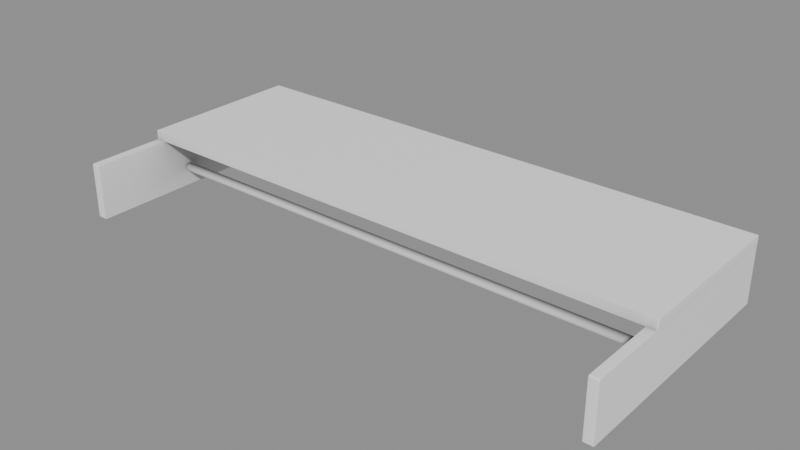 # Source: Closets_Repisas_repisa0.blend  (saved by Blender 5.2.45; exported with 4.5.12 LTS)
import bpy
from mathutils import Matrix  # noqa: F401  (used for matrix-valued properties, if any)

bpy.ops.wm.read_factory_settings(use_empty=True)
scene = bpy.context.scene
scene.name = 'Scene'

# ---- collections
col_closets_repisas_repisa0 = bpy.data.collections.new('Closets_Repisas_repisa0'); scene.collection.children.link(col_closets_repisas_repisa0)

# ---- materials (node trees are filled in below, after node groups)
mat_ao_bake = bpy.data.materials.new('AO-bake')
mat_ao_bake.use_backface_culling_lightprobe_volume = False

# ---- node groups
ng_gltf_settings_001 = bpy.data.node_groups.new('glTF Settings.001', 'ShaderNodeTree')
_s = ng_gltf_settings_001.interface.new_socket(name='Occlusion', in_out='INPUT', socket_type='NodeSocketFloat')
_s.subtype = 'FACTOR'
_s.default_value = 1.0
_s.min_value = 0.0
_s.max_value = 1.0
_N = ng_gltf_settings_001.nodes; _L = ng_gltf_settings_001.links
n0 = _N.new('NodeGroupInput'); n0.name = 'Group Input'; n0.location = (-200, 0)
n1 = _N.new('NodeGroupOutput'); n1.name = 'Group Output'; n1.location = (-2, -8)
n1.is_active_output = True
ng_smooth_by_angle_001 = bpy.data.node_groups.new('Smooth by Angle.001', 'GeometryNodeTree')
_s = ng_smooth_by_angle_001.interface.new_socket(name='Mesh', in_out='OUTPUT', socket_type='NodeSocketGeometry')
_s = ng_smooth_by_angle_001.interface.new_socket(name='Mesh', in_out='INPUT', socket_type='NodeSocketGeometry')
_s = ng_smooth_by_angle_001.interface.new_socket(name='Angle', in_out='INPUT', socket_type='NodeSocketFloat')
_s.subtype = 'ANGLE'
_s.default_value = 0.5236
_s.min_value = 0.0
_s.max_value = 3.142
_s.description = 'Maximum face angle for smooth edges'
_s = ng_smooth_by_angle_001.interface.new_socket(name='Ignore Sharpness', in_out='INPUT', socket_type='NodeSocketBool')
_s.force_non_field = True
ng_smooth_by_angle_001.description = 'Set the sharpness of mesh edges based on the angle between the neighboring faces'
ng_smooth_by_angle_001.is_modifier = True
_N = ng_smooth_by_angle_001.nodes; _L = ng_smooth_by_angle_001.links
n0 = _N.new('GeometryNodeSetShadeSmooth'); n0.name = 'Set Shade Smooth'; n0.location = (120, -80)
n0.domain = 'EDGE'
n1 = _N.new('GeometryNodeSetShadeSmooth'); n1.name = 'Set Shade Smooth.001'; n1.location = (300, -80)
n2 = _N.new('NodeGroupOutput'); n2.name = 'Group Output'; n2.location = (480, -80)
n3 = _N.new('GeometryNodeInputMeshEdgeAngle'); n3.name = 'Edge Angle'; n3.location = (-440, -240)
n4 = _N.new('NodeGroupInput'); n4.name = 'Group Input'; n4.location = (-80, -80)
n5 = _N.new('GeometryNodeInputEdgeSmooth'); n5.name = 'Is Edge Smooth'; n5.location = (-260, -120)
n6 = _N.new('GeometryNodeInputShadeSmooth'); n6.name = 'Is Shade Smooth'; n6.location = (-440, -397)
n7 = _N.new('FunctionNodeCompare'); n7.name = 'Compare'; n7.location = (-260, -260)
n7.operation = 'LESS_EQUAL'
n8 = _N.new('FunctionNodeBooleanMath'); n8.name = 'Boolean Math.001'; n8.location = (-80, -260)
n9 = _N.new('NodeGroupInput'); n9.name = 'Group Input.001'; n9.location = (-440, -329)
n10 = _N.new('NodeGroupInput'); n10.name = 'Group Input.002'; n10.location = (-259, -189)
n11 = _N.new('FunctionNodeBooleanMath'); n11.name = 'Boolean Math'; n11.location = (-80, -149)
n11.operation = 'OR'
n12 = _N.new('FunctionNodeBooleanMath'); n12.name = 'Boolean Math.002'; n12.location = (-260, -380)
n12.operation = 'OR'
n13 = _N.new('NodeGroupInput'); n13.name = 'Group Input.003'; n13.location = (-440, -460)
_L.new(n3.outputs[0], n7.inputs[0])
_L.new(n1.outputs[0], n2.inputs[0])
_L.new(n9.outputs[1], n7.inputs[1])
_L.new(n7.outputs[0], n8.inputs[0])
_L.new(n4.outputs[0], n0.inputs[0])
_L.new(n0.outputs[0], n1.inputs[0])
_L.new(n8.outputs[0], n0.inputs[2])
_L.new(n10.outputs[2], n11.inputs[1])
_L.new(n5.outputs[0], n11.inputs[0])
_L.new(n11.outputs[0], n0.inputs[1])
_L.new(n13.outputs[2], n12.inputs[1])
_L.new(n6.outputs[0], n12.inputs[0])
_L.new(n12.outputs[0], n8.inputs[1])
n2.is_active_output = True

# ---- material node trees
mat_ao_bake.use_nodes = True; mat_ao_bake.node_tree.nodes.clear()
_N = mat_ao_bake.node_tree.nodes; _L = mat_ao_bake.node_tree.links
n0 = _N.new('ShaderNodeOutputMaterial'); n0.name = 'Material Output'; n0.location = (340, 260)
n1 = _N.new('ShaderNodeAmbientOcclusion'); n1.name = 'Ambient Occlusion'; n1.location = (-220, 200)
n1.inputs[1].default_value = 2.0
n2 = _N.new('ShaderNodeBsdfPrincipled'); n2.name = 'Principled BSDF'; n2.location = (60, 260)
n2.distribution = 'GGX'
n2.subsurface_method = 'BURLEY'
n2.inputs[3].default_value = 1.45
n2.inputs[27].default_value = (0.0, 0.0, 0.0, 1.0)
n2.inputs[28].default_value = 1.0
n3 = _N.new('ShaderNodeGroup'); n3.name = 'Group'; n3.location = (800, 260)
n3.width = 208
n3.node_tree = ng_gltf_settings_001
n3.inputs[0].default_value = 1.0
_L.new(n2.outputs[0], n0.inputs[0])
_L.new(n1.outputs[0], n2.inputs[0])
n0.is_active_output = True

# ---- meshes
me_cube_001 = bpy.data.meshes.new('Cube.001')
me_cube_001.from_pydata([(0.7517, -0.4106, 0.05411), (-0.7517, -0.4106, 0.05411), (0.7517, -0.4089, 0.04776), (-0.7517, -0.4089, 0.04776), (0.7517, -0.4042, 0.04312), (-0.7517, -0.4042, 0.04312), (0.7517, -0.3979, 0.04141), (-0.7517, -0.3979, 0.04141), (0.7517, -0.3915, 0.04312), (-0.7517, -0.3915, 0.04312), (0.7517, -0.3869, 0.04776), (-0.7517, -0.3869, 0.04776), (0.7517, -0.3852, 0.05411), (-0.7517, -0.3852, 0.05411), (0.7517, -0.3869, 0.06046), (-0.7517, -0.3869, 0.06046), (0.7517, -0.3915, 0.06511), (-0.7517, -0.3915, 0.06511), (0.7517, -0.3979, 0.06681), (-0.7517, -0.3979, 0.06681), (0.7517, -0.4042, 0.06511), (-0.7517, -0.4042, 0.06511), (0.7517, -0.4089, 0.06046), (-0.7517, -0.4089, 0.06046)], [], [(0, 1, 3, 2), (2, 3, 5, 4), (4, 5, 7, 6), (6, 7, 9, 8), (8, 9, 11, 10), (10, 11, 13, 12), (12, 13, 15, 14), (14, 15, 17, 16), (16, 17, 19, 18), (18, 19, 21, 20), (20, 21, 23, 22), (22, 23, 1, 0)])
me_cube_001.polygons.foreach_set('use_smooth', [True] * 12)
_uv = me_cube_001.uv_layers.new(name='UVMap')
_uv.uv.foreach_set('vector', [0.4048, 0.5501, 0.4696, 0.5501, 0.4696, 0.5505, 0.4048, 0.5505, 0.01718, 0.5481, 0.08198, 0.5481, 0.08198, 0.5486, 0.01718, 0.5486, 0.01718, 0.5486, 0.08198, 0.5486, 0.08198, 0.549, 0.01718, 0.549, 0.01718, 0.549, 0.08198, 0.549, 0.08198, 0.5495, 0.01718, 0.5495, 0.01718, 0.5532, 0.08198, 0.5532, 0.08198, 0.5536, 0.01718, 0.5536, 0.01718, 0.5536, 0.08198, 0.5536, 0.08198, 0.5541, 0.01718, 0.5541, 0.01718, 0.5541, 0.08198, 0.5541, 0.08198, 0.5545, 0.01718, 0.5545, 0.01719, 0.5582, 0.08199, 0.5582, 0.08199, 0.5586, 0.01719, 0.5586, 0.01719, 0.5586, 0.08199, 0.5586, 0.08199, 0.5591, 0.01719, 0.5591, 0.01719, 0.5591, 0.08199, 0.5591, 0.08199, 0.5595, 0.01719, 0.5595, 0.4048, 0.5491, 0.4696, 0.5491, 0.4696, 0.5496, 0.4048, 0.5496, 0.4048, 0.5496, 0.4696, 0.5496, 0.4696, 0.5501, 0.4048, 0.5501])
me_cube_001.materials.append(mat_ao_bake)
me_cube_001.use_remesh_fix_poles = True
me_cube_001.use_remesh_preserve_attributes = False
me_cube_001.use_mirror_vertex_groups = False
me_cube_001.update()
me_cube_265 = bpy.data.meshes.new('Cube.265')
me_cube_265.from_pydata([(0.7787, -0.003688, 0.1598), (0.7787, -1.192e-07, 0.1599), (0.7835, -0.003688, 0.1599), (0.7787, -0.00108, 0.1598), (0.7815, -0.001559, 0.1598), (0.7821, -0.00108, 0.1599), (0.7821, -0.003688, 0.1598), (0.7787, -1.192e-07, 0.185), (0.7787, -0.003688, 0.1852), (0.7835, -0.003688, 0.185), (0.7787, -0.00108, 0.1851), (0.7815, -0.001559, 0.1851), (0.7821, -0.003688, 0.1851), (0.7821, -0.00108, 0.185), (0.7787, -0.4759, 0.1598), (0.7835, -0.4759, 0.1599), (0.7787, -0.4796, 0.1599), (0.7821, -0.4759, 0.1598), (0.7815, -0.4781, 0.1598), (0.7821, -0.4786, 0.1599), (0.7787, -0.4786, 0.1598), (0.7787, -0.4759, 0.1852), (0.7787, -0.4796, 0.185), (0.7835, -0.4759, 0.185), (0.7787, -0.4786, 0.1851), (0.7815, -0.4781, 0.1851), (0.7821, -0.4786, 0.185), (0.7821, -0.4759, 0.1851), (-0.7787, -0.003688, 0.1598), (-0.7835, -0.003688, 0.1599), (-0.7787, 0.0, 0.1599), (-0.7821, -0.003688, 0.1598), (-0.7815, -0.001559, 0.1598), (-0.7821, -0.00108, 0.1599), (-0.7787, -0.00108, 0.1598), (-0.7787, -0.003688, 0.1852), (-0.7787, 0.0, 0.185), (-0.7835, -0.003688, 0.185), (-0.7787, -0.00108, 0.1851), (-0.7815, -0.001559, 0.1851), (-0.7821, -0.00108, 0.185), (-0.7821, -0.003688, 0.1851), (-0.7787, -0.4759, 0.1598), (-0.7787, -0.4796, 0.1599), (-0.7835, -0.4759, 0.1599), (-0.7787, -0.4786, 0.1598), (-0.7815, -0.4781, 0.1598), (-0.7821, -0.4786, 0.1599), (-0.7821, -0.4759, 0.1598), (-0.7787, -0.4759, 0.1852), (-0.7835, -0.4759, 0.185), (-0.7787, -0.4796, 0.185), (-0.7821, -0.4759, 0.1851), (-0.7815, -0.4781, 0.1851), (-0.7821, -0.4786, 0.185), (-0.7787, -0.4786, 0.1851), (-0.7533, -0.698, 0.1561), (-0.7535, -0.698, 0.1598), (-0.7535, -0.7028, 0.1561), (-0.7534, -0.698, 0.1587), (-0.7534, -0.7008, 0.1582), (-0.7535, -0.7014, 0.1587), (-0.7534, -0.7014, 0.1561), (-0.7786, -0.698, 0.1598), (-0.7787, -0.698, 0.1561), (-0.7786, -0.7028, 0.1561), (-0.7787, -0.698, 0.1587), (-0.7787, -0.7008, 0.1582), (-0.7787, -0.7014, 0.1561), (-0.7786, -0.7014, 0.1587), (-0.7533, -0.698, 0.003688), (-0.7535, -0.7028, 0.003688), (-0.7535, -0.698, 0.0), (-0.7534, -0.7014, 0.003688), (-0.7534, -0.7008, 0.001559), (-0.7535, -0.7014, 0.00108), (-0.7534, -0.698, 0.00108), (-0.7787, -0.698, 0.003688), (-0.7786, -0.698, 0.0), (-0.7786, -0.7028, 0.003688), (-0.7787, -0.698, 0.00108), (-0.7787, -0.7008, 0.001559), (-0.7786, -0.7014, 0.00108), (-0.7787, -0.7014, 0.003688), (-0.7533, -0.004762, 0.1561), (-0.7535, 0.0, 0.1561), (-0.7535, -0.004762, 0.1598), (-0.7534, -0.001395, 0.1561), (-0.7534, -0.002013, 0.1582), (-0.7535, -0.001395, 0.1587), (-0.7534, -0.004762, 0.1587), (-0.7787, -0.004762, 0.1561), (-0.7786, -0.004762, 0.1598), (-0.7786, 0.0, 0.1561), (-0.7787, -0.004762, 0.1587), (-0.7787, -0.002013, 0.1582), (-0.7786, -0.001395, 0.1587), (-0.7787, -0.001395, 0.1561), (-0.7533, -0.004762, 0.003688), (-0.7535, -0.004762, 0.0), (-0.7535, 0.0, 0.003688), (-0.7534, -0.004762, 0.00108), (-0.7534, -0.002013, 0.001559), (-0.7535, -0.001395, 0.00108), (0.7821, -0.001395, 0.00108), (0.7821, -0.002013, 0.001559), (0.7822, -0.004763, 0.00108), (0.7821, -1.192e-07, 0.003688), (0.7821, -0.004763, 0.0), (0.7822, -0.004763, 0.003688), (0.7568, -0.001395, 0.1561), (0.7569, -0.001395, 0.1587), (0.7569, -0.002013, 0.1582), (0.7568, -0.004763, 0.1587), (0.7569, -1.192e-07, 0.1561), (0.7569, -0.004763, 0.1598), (0.7568, -0.004763, 0.1561), (0.7822, -0.004763, 0.1587), (0.7821, -0.001395, 0.1587), (0.7821, -0.002013, 0.1582), (0.7822, -0.001395, 0.1561), (0.7821, -0.004763, 0.1598), (0.7821, -1.192e-07, 0.1561), (0.7822, -0.004763, 0.1561), (0.7568, -0.7014, 0.003688), (0.7569, -0.7014, 0.00108), (0.7569, -0.7008, 0.001559), (0.7568, -0.698, 0.00108), (0.7569, -0.7028, 0.003688), (0.7569, -0.698, 0.0), (0.7568, -0.698, 0.003688), (0.7822, -0.698, 0.00108), (0.7821, -0.7014, 0.00108), (0.7821, -0.7008, 0.001559), (0.7822, -0.7014, 0.003688), (0.7821, -0.698, 0.0), (0.7821, -0.7028, 0.003688), (0.7822, -0.698, 0.003688), (0.7569, -0.7014, 0.1587), (0.7568, -0.7014, 0.1561), (0.7569, -0.7008, 0.1582), (0.7568, -0.698, 0.1587), (0.7569, -0.7028, 0.1561), (0.7568, -0.698, 0.1561), (0.7569, -0.698, 0.1598), (0.7822, -0.7014, 0.1561), (0.7821, -0.7014, 0.1587), (0.7821, -0.7008, 0.1582), (0.7822, -0.698, 0.1587), (0.7821, -0.7028, 0.1561), (0.7821, -0.698, 0.1598), (0.7822, -0.698, 0.1561), (0.7822, -0.001395, 0.003688), (0.7568, -0.004763, 0.003688), (0.7569, -1.192e-07, 0.003688), (0.7569, -0.004763, 0.0), (0.7568, -0.001395, 0.003688), (0.7569, -0.002013, 0.001559), (0.7569, -0.001395, 0.00108), (0.7568, -0.004763, 0.00108), (-0.7534, -0.001395, 0.003688), (-0.7787, -0.004762, 0.003688), (-0.7786, 0.0, 0.003688), (-0.7786, -0.004762, 0.0), (-0.7787, -0.001395, 0.003688), (-0.7787, -0.002013, 0.001559), (-0.7786, -0.001395, 0.00108), (-0.7787, -0.004762, 0.00108)], [], [(30, 36, 7, 1), (44, 50, 37, 29), (61, 69, 65, 58), (49, 21, 8, 35), (2, 9, 23, 15), (16, 22, 51, 43), (65, 69, 67, 68), (93, 97, 95, 96), (99, 103, 102, 101), (78, 82, 81, 80), (86, 92, 63, 57), (0, 3, 4, 6), (1, 5, 4, 3), (2, 6, 4, 5), (7, 10, 11, 13), (8, 12, 11, 10), (9, 13, 11, 12), (14, 17, 18, 20), (15, 19, 18, 17), (16, 20, 18, 19), (21, 24, 25, 27), (22, 26, 25, 24), (23, 27, 25, 26), (28, 31, 32, 34), (29, 33, 32, 31), (30, 34, 32, 33), (35, 38, 39, 41), (36, 40, 39, 38), (37, 41, 39, 40), (42, 45, 46, 48), (43, 47, 46, 45), (44, 48, 46, 47), (49, 52, 53, 55), (50, 54, 53, 52), (51, 55, 53, 54), (162, 100, 103, 166), (91, 94, 95, 97), (56, 59, 60, 62), (77, 80, 81, 83), (70, 56, 62, 73), (98, 70, 76, 101), (100, 162, 93, 85), (57, 61, 60, 59), (58, 62, 60, 61), (63, 66, 67, 69), (85, 89, 88, 87), (73, 62, 58, 71), (80, 167, 163, 78), (87, 160, 100, 85), (98, 101, 102, 160), (163, 167, 165, 166), (72, 76, 74, 75), (101, 76, 72, 99), (14, 0, 6, 17), (17, 6, 2, 15), (1, 7, 13, 5), (5, 13, 9, 2), (8, 21, 27, 12), (12, 27, 23, 9), (22, 16, 19, 26), (26, 19, 15, 23), (42, 14, 20, 45), (45, 20, 16, 43), (21, 49, 55, 24), (24, 55, 51, 22), (50, 44, 47, 54), (54, 47, 43, 51), (28, 42, 48, 31), (31, 48, 44, 29), (49, 35, 41, 52), (52, 41, 37, 50), (36, 30, 33, 40), (40, 33, 29, 37), (0, 28, 34, 3), (3, 34, 30, 1), (35, 8, 10, 38), (38, 10, 7, 36), (78, 72, 75, 82), (161, 91, 97, 164), (57, 63, 69, 61), (92, 96, 95, 94), (79, 83, 81, 82), (77, 161, 167, 80), (72, 78, 163, 99), (84, 87, 88, 90), (70, 73, 74, 76), (71, 75, 74, 73), (82, 75, 71, 79), (64, 77, 83, 68), (86, 90, 88, 89), (161, 164, 165, 167), (68, 83, 79, 65), (166, 103, 99, 163), (64, 68, 67, 66), (84, 98, 160, 87), (162, 166, 165, 164), (100, 160, 102, 103), (58, 65, 79, 71), (161, 77, 64, 91), (14, 42, 28, 0), (106, 131, 135, 108), (135, 131, 133, 132), (155, 159, 157, 158), (109, 106, 105, 152), (139, 124, 128, 142), (158, 104, 108, 155), (120, 152, 107, 122), (127, 159, 155, 129), (125, 132, 136, 128), (143, 130, 124, 139), (134, 145, 149, 136), (153, 156, 157, 159), (114, 110, 112, 111), (121, 117, 119, 118), (122, 118, 119, 120), (136, 132, 133, 134), (137, 134, 133, 131), (144, 141, 140, 138), (149, 145, 147, 146), (150, 146, 147, 148), (149, 142, 128, 136), (153, 130, 143, 116), (107, 154, 114, 122), (121, 115, 144, 150), (153, 116, 110, 156), (129, 135, 132, 125), (130, 153, 159, 127), (109, 137, 131, 106), (137, 151, 145, 134), (154, 158, 157, 156), (108, 104, 105, 106), (107, 152, 105, 104), (130, 127, 126, 124), (128, 124, 126, 125), (142, 138, 140, 139), (143, 139, 140, 141), (151, 148, 147, 145), (135, 129, 155, 108), (129, 125, 126, 127), (123, 120, 119, 117), (116, 113, 112, 110), (115, 111, 112, 113), (146, 138, 142, 149), (150, 144, 138, 146), (154, 107, 104, 158), (123, 109, 152, 120), (156, 110, 114, 154), (115, 121, 118, 111), (111, 118, 122, 114), (151, 123, 117, 148), (148, 117, 121, 150), (116, 143, 141, 113), (113, 141, 144, 115), (137, 109, 123, 151), (164, 97, 93, 162), (92, 86, 89, 96), (96, 89, 85, 93), (56, 84, 90, 59), (59, 90, 86, 57), (91, 64, 66, 94), (94, 66, 63, 92), (70, 98, 84, 56)])
me_cube_265.polygons.foreach_set('use_smooth', [True] * 162)
_uv = me_cube_265.uv_layers.new(name='UVMap')
_uv.uv.foreach_set('vector', [0.126, 0.5021, 0.1278, 0.5021, 0.1278, 0.57, 0.126, 0.57, 0.1886, 0.846, 0.1886, 0.8479, 0.1725, 0.8479, 0.1725, 0.846, 0.7078, 0.8614, 0.7059, 0.8614, 0.7059, 0.8612, 0.7078, 0.8612, 0.303, 0.09559, 0.3709, 0.09559, 0.3709, 0.1122, 0.303, 0.1122, 0.7078, 0.8612, 0.7059, 0.8612, 0.7059, 0.8451, 0.7078, 0.8451, 0.8708, 0.3985, 0.8727, 0.3985, 0.8727, 0.4655, 0.8708, 0.4655, 0.3713, 0.1122, 0.3712, 0.1124, 0.3711, 0.1124, 0.3712, 0.1122, 0.3026, 0.1122, 0.3027, 0.1122, 0.3028, 0.1124, 0.3027, 0.1124, 0.09342, 0.2667, 0.0935, 0.2665, 0.09353, 0.2665, 0.0935, 0.2667, 0.3709, 0.09532, 0.3712, 0.0954, 0.3711, 0.09543, 0.3709, 0.0954, 0.126, 0.5021, 0.1278, 0.5021, 0.1278, 0.57, 0.126, 0.57, 0.1101, 0.3346, 0.1103, 0.3346, 0.1103, 0.3348, 0.1101, 0.3349, 0.1104, 0.3346, 0.1103, 0.3349, 0.1103, 0.3348, 0.1103, 0.3346, 0.1101, 0.335, 0.1101, 0.3349, 0.1103, 0.3348, 0.1103, 0.3349, 0.3709, 0.1125, 0.3709, 0.1124, 0.3711, 0.1124, 0.3712, 0.1124, 0.3709, 0.1122, 0.3712, 0.1122, 0.3711, 0.1124, 0.3709, 0.1124, 0.3713, 0.1122, 0.3712, 0.1124, 0.3711, 0.1124, 0.3712, 0.1122, 0.09369, 0.3346, 0.09369, 0.3349, 0.09353, 0.3348, 0.0935, 0.3346, 0.09369, 0.335, 0.0935, 0.3349, 0.09353, 0.3348, 0.09369, 0.3349, 0.09342, 0.3346, 0.0935, 0.3346, 0.09353, 0.3348, 0.0935, 0.3349, 0.3709, 0.09559, 0.3709, 0.0954, 0.3711, 0.09543, 0.3712, 0.09559, 0.3709, 0.09532, 0.3712, 0.0954, 0.3711, 0.09543, 0.3709, 0.0954, 0.3713, 0.09559, 0.3712, 0.09559, 0.3711, 0.09543, 0.3712, 0.0954, 0.1101, 0.2667, 0.1101, 0.2665, 0.1103, 0.2665, 0.1103, 0.2667, 0.1101, 0.2664, 0.1103, 0.2665, 0.1103, 0.2665, 0.1101, 0.2665, 0.1104, 0.2667, 0.1103, 0.2667, 0.1103, 0.2665, 0.1103, 0.2665, 0.303, 0.1122, 0.303, 0.1124, 0.3028, 0.1124, 0.3027, 0.1122, 0.303, 0.1125, 0.3027, 0.1124, 0.3028, 0.1124, 0.303, 0.1124, 0.3026, 0.1122, 0.3027, 0.1122, 0.3028, 0.1124, 0.3027, 0.1124, 0.09369, 0.2667, 0.0935, 0.2667, 0.09353, 0.2665, 0.09369, 0.2665, 0.09342, 0.2667, 0.0935, 0.2665, 0.09353, 0.2665, 0.0935, 0.2667, 0.09369, 0.2664, 0.09369, 0.2665, 0.09353, 0.2665, 0.0935, 0.2665, 0.303, 0.09559, 0.3027, 0.09559, 0.3028, 0.09543, 0.303, 0.0954, 0.3026, 0.09559, 0.3027, 0.0954, 0.3028, 0.09543, 0.3027, 0.09559, 0.303, 0.09532, 0.303, 0.0954, 0.3028, 0.09543, 0.3027, 0.0954, 0.1886, 0.8479, 0.1886, 0.846, 0.1888, 0.846, 0.1888, 0.8479, 0.303, 0.1122, 0.303, 0.1124, 0.3028, 0.1124, 0.3027, 0.1122, 0.1101, 0.3346, 0.1103, 0.3346, 0.1103, 0.3348, 0.1101, 0.3349, 0.3709, 0.09559, 0.3709, 0.0954, 0.3711, 0.09543, 0.3712, 0.09559, 0.09369, 0.3346, 0.1101, 0.3346, 0.1101, 0.3349, 0.09369, 0.3349, 0.09369, 0.2667, 0.09369, 0.3346, 0.0935, 0.3346, 0.0935, 0.2667, 0.1886, 0.846, 0.1886, 0.8479, 0.1725, 0.8479, 0.1725, 0.846, 0.1104, 0.3346, 0.1103, 0.3349, 0.1103, 0.3348, 0.1103, 0.3346, 0.1101, 0.335, 0.1101, 0.3349, 0.1103, 0.3348, 0.1103, 0.3349, 0.3709, 0.1125, 0.3709, 0.1124, 0.3711, 0.1124, 0.3712, 0.1124, 0.1101, 0.2664, 0.1103, 0.2665, 0.1103, 0.2665, 0.1101, 0.2665, 0.09369, 0.3349, 0.1101, 0.3349, 0.1101, 0.335, 0.09369, 0.335, 0.3709, 0.0954, 0.303, 0.0954, 0.303, 0.09532, 0.3709, 0.09532, 0.1101, 0.2665, 0.09369, 0.2665, 0.09369, 0.2664, 0.1101, 0.2664, 0.09369, 0.2667, 0.0935, 0.2667, 0.09353, 0.2665, 0.09369, 0.2665, 0.303, 0.09532, 0.303, 0.0954, 0.3028, 0.09543, 0.3027, 0.0954, 0.09342, 0.3346, 0.0935, 0.3346, 0.09353, 0.3348, 0.0935, 0.3349, 0.0935, 0.2667, 0.0935, 0.3346, 0.09342, 0.3346, 0.09342, 0.2667, 0.09369, 0.3346, 0.1101, 0.3346, 0.1101, 0.3349, 0.09369, 0.3349, 0.09369, 0.3349, 0.1101, 0.3349, 0.1101, 0.335, 0.09369, 0.335, 0.126, 0.57, 0.1278, 0.57, 0.1278, 0.5702, 0.126, 0.5702, 0.7078, 0.8614, 0.7059, 0.8614, 0.7059, 0.8612, 0.7078, 0.8612, 0.3709, 0.1122, 0.3709, 0.09559, 0.3712, 0.09559, 0.3712, 0.1122, 0.3712, 0.1122, 0.3712, 0.09559, 0.3713, 0.09559, 0.3713, 0.1122, 0.8727, 0.3985, 0.8708, 0.3985, 0.8708, 0.3982, 0.8727, 0.3982, 0.7059, 0.845, 0.7078, 0.845, 0.7078, 0.8451, 0.7059, 0.8451, 0.09369, 0.2667, 0.09369, 0.3346, 0.0935, 0.3346, 0.0935, 0.2667, 0.0935, 0.2667, 0.0935, 0.3346, 0.09342, 0.3346, 0.09342, 0.2667, 0.3709, 0.09559, 0.303, 0.09559, 0.303, 0.0954, 0.3709, 0.0954, 0.3709, 0.0954, 0.303, 0.0954, 0.303, 0.09532, 0.3709, 0.09532, 0.1886, 0.8479, 0.1886, 0.846, 0.1888, 0.846, 0.1888, 0.8479, 0.8727, 0.4658, 0.8708, 0.4658, 0.8708, 0.4655, 0.8727, 0.4655, 0.1101, 0.2667, 0.09369, 0.2667, 0.09369, 0.2665, 0.1101, 0.2665, 0.1101, 0.2665, 0.09369, 0.2665, 0.09369, 0.2664, 0.1101, 0.2664, 0.303, 0.09559, 0.303, 0.1122, 0.3027, 0.1122, 0.3027, 0.09559, 0.3027, 0.09559, 0.3027, 0.1122, 0.3026, 0.1122, 0.3026, 0.09559, 0.1278, 0.5021, 0.126, 0.5021, 0.126, 0.5018, 0.1278, 0.5018, 0.1723, 0.8479, 0.1723, 0.846, 0.1725, 0.846, 0.1725, 0.8479, 0.1101, 0.3346, 0.1101, 0.2667, 0.1103, 0.2667, 0.1103, 0.3346, 0.1103, 0.3346, 0.1103, 0.2667, 0.1104, 0.2667, 0.1104, 0.3346, 0.303, 0.1122, 0.3709, 0.1122, 0.3709, 0.1124, 0.303, 0.1124, 0.303, 0.1124, 0.3709, 0.1124, 0.3709, 0.1125, 0.303, 0.1125, 0.8727, 0.3985, 0.8708, 0.3985, 0.8708, 0.3982, 0.8727, 0.3982, 0.303, 0.09559, 0.303, 0.1122, 0.3027, 0.1122, 0.3027, 0.09559, 0.126, 0.57, 0.1278, 0.57, 0.1278, 0.5702, 0.126, 0.5702, 0.303, 0.1125, 0.3027, 0.1124, 0.3028, 0.1124, 0.303, 0.1124, 0.3713, 0.09559, 0.3712, 0.09559, 0.3711, 0.09543, 0.3712, 0.0954, 0.3709, 0.09559, 0.303, 0.09559, 0.303, 0.0954, 0.3709, 0.0954, 0.8708, 0.3985, 0.8727, 0.3985, 0.8727, 0.4655, 0.8708, 0.4655, 0.1101, 0.2667, 0.1101, 0.2665, 0.1103, 0.2665, 0.1103, 0.2667, 0.09369, 0.3346, 0.09369, 0.3349, 0.09353, 0.3348, 0.0935, 0.3346, 0.09369, 0.335, 0.0935, 0.3349, 0.09353, 0.3348, 0.09369, 0.3349, 0.7059, 0.845, 0.7078, 0.845, 0.7078, 0.8451, 0.7059, 0.8451, 0.3709, 0.1122, 0.3709, 0.09559, 0.3712, 0.09559, 0.3712, 0.1122, 0.1104, 0.2667, 0.1103, 0.2667, 0.1103, 0.2665, 0.1103, 0.2665, 0.303, 0.09559, 0.3027, 0.09559, 0.3028, 0.09543, 0.303, 0.0954, 0.3712, 0.1122, 0.3712, 0.09559, 0.3713, 0.09559, 0.3713, 0.1122, 0.8727, 0.4658, 0.8708, 0.4658, 0.8708, 0.4655, 0.8727, 0.4655, 0.3709, 0.1122, 0.3712, 0.1122, 0.3711, 0.1124, 0.3709, 0.1124, 0.1101, 0.2667, 0.09369, 0.2667, 0.09369, 0.2665, 0.1101, 0.2665, 0.3026, 0.09559, 0.3027, 0.0954, 0.3028, 0.09543, 0.3027, 0.09559, 0.09369, 0.2664, 0.09369, 0.2665, 0.09353, 0.2665, 0.0935, 0.2665, 0.7078, 0.8612, 0.7059, 0.8612, 0.7059, 0.8451, 0.7078, 0.8451, 0.303, 0.09559, 0.3709, 0.09559, 0.3709, 0.1122, 0.303, 0.1122, 0.09369, 0.3346, 0.09369, 0.2667, 0.1101, 0.2667, 0.1101, 0.3346, 0.0935, 0.2667, 0.0935, 0.3346, 0.09342, 0.3346, 0.09342, 0.2667, 0.09342, 0.3346, 0.0935, 0.3346, 0.09353, 0.3348, 0.0935, 0.3349, 0.303, 0.09532, 0.303, 0.0954, 0.3028, 0.09543, 0.3027, 0.0954, 0.09369, 0.2667, 0.0935, 0.2667, 0.09353, 0.2665, 0.09369, 0.2665, 0.3712, 0.1122, 0.3712, 0.09559, 0.3713, 0.09559, 0.3713, 0.1122, 0.8727, 0.4658, 0.8708, 0.4658, 0.8708, 0.4655, 0.8727, 0.4655, 0.1101, 0.2665, 0.09369, 0.2665, 0.09369, 0.2664, 0.1101, 0.2664, 0.3709, 0.0954, 0.303, 0.0954, 0.303, 0.09532, 0.3709, 0.09532, 0.7059, 0.845, 0.7078, 0.845, 0.7078, 0.8451, 0.7059, 0.8451, 0.3709, 0.1122, 0.3709, 0.09559, 0.3712, 0.09559, 0.3712, 0.1122, 0.09369, 0.3349, 0.1101, 0.3349, 0.1101, 0.335, 0.09369, 0.335, 0.303, 0.09559, 0.3027, 0.09559, 0.3028, 0.09543, 0.303, 0.0954, 0.3026, 0.1122, 0.3027, 0.1122, 0.3028, 0.1124, 0.3027, 0.1124, 0.1104, 0.2667, 0.1103, 0.2667, 0.1103, 0.2665, 0.1103, 0.2665, 0.1101, 0.2664, 0.1103, 0.2665, 0.1103, 0.2665, 0.1101, 0.2665, 0.09369, 0.335, 0.0935, 0.3349, 0.09353, 0.3348, 0.09369, 0.3349, 0.09369, 0.3346, 0.09369, 0.3349, 0.09353, 0.3348, 0.0935, 0.3346, 0.3709, 0.1125, 0.3709, 0.1124, 0.3711, 0.1124, 0.3712, 0.1124, 0.1101, 0.335, 0.1101, 0.3349, 0.1103, 0.3348, 0.1103, 0.3349, 0.1104, 0.3346, 0.1103, 0.3349, 0.1103, 0.3348, 0.1103, 0.3346, 0.7078, 0.8612, 0.7059, 0.8612, 0.7059, 0.8451, 0.7078, 0.8451, 0.303, 0.09559, 0.3709, 0.09559, 0.3709, 0.1122, 0.303, 0.1122, 0.1886, 0.846, 0.1886, 0.8479, 0.1725, 0.8479, 0.1725, 0.846, 0.126, 0.5021, 0.1278, 0.5021, 0.1278, 0.57, 0.126, 0.57, 0.303, 0.09559, 0.303, 0.1122, 0.3027, 0.1122, 0.3027, 0.09559, 0.8727, 0.3985, 0.8708, 0.3985, 0.8708, 0.3982, 0.8727, 0.3982, 0.3709, 0.09559, 0.303, 0.09559, 0.303, 0.0954, 0.3709, 0.0954, 0.09369, 0.2667, 0.09369, 0.3346, 0.0935, 0.3346, 0.0935, 0.2667, 0.09369, 0.3346, 0.1101, 0.3346, 0.1101, 0.3349, 0.09369, 0.3349, 0.3026, 0.09559, 0.3027, 0.0954, 0.3028, 0.09543, 0.3027, 0.09559, 0.09342, 0.2667, 0.0935, 0.2665, 0.09353, 0.2665, 0.0935, 0.2667, 0.09369, 0.2664, 0.09369, 0.2665, 0.09353, 0.2665, 0.0935, 0.2665, 0.3709, 0.09559, 0.3709, 0.0954, 0.3711, 0.09543, 0.3712, 0.09559, 0.3713, 0.09559, 0.3712, 0.09559, 0.3711, 0.09543, 0.3712, 0.0954, 0.3713, 0.1122, 0.3712, 0.1124, 0.3711, 0.1124, 0.3712, 0.1122, 0.3709, 0.1122, 0.3712, 0.1122, 0.3711, 0.1124, 0.3709, 0.1124, 0.1101, 0.3346, 0.1103, 0.3346, 0.1103, 0.3348, 0.1101, 0.3349, 0.8708, 0.3985, 0.8727, 0.3985, 0.8727, 0.4655, 0.8708, 0.4655, 0.3709, 0.09532, 0.3712, 0.0954, 0.3711, 0.09543, 0.3709, 0.0954, 0.1101, 0.2667, 0.1101, 0.2665, 0.1103, 0.2665, 0.1103, 0.2667, 0.303, 0.1122, 0.303, 0.1124, 0.3028, 0.1124, 0.3027, 0.1122, 0.303, 0.1125, 0.3027, 0.1124, 0.3028, 0.1124, 0.303, 0.1124, 0.7078, 0.8614, 0.7059, 0.8614, 0.7059, 0.8612, 0.7078, 0.8612, 0.126, 0.57, 0.1278, 0.57, 0.1278, 0.5702, 0.126, 0.5702, 0.1886, 0.8479, 0.1886, 0.846, 0.1888, 0.846, 0.1888, 0.8479, 0.1101, 0.2667, 0.09369, 0.2667, 0.09369, 0.2665, 0.1101, 0.2665, 0.3027, 0.09559, 0.3027, 0.1122, 0.3026, 0.1122, 0.3026, 0.09559, 0.1278, 0.5021, 0.126, 0.5021, 0.126, 0.5018, 0.1278, 0.5018, 0.1723, 0.8479, 0.1723, 0.846, 0.1725, 0.846, 0.1725, 0.8479, 0.1101, 0.3346, 0.1101, 0.2667, 0.1103, 0.2667, 0.1103, 0.3346, 0.1103, 0.3346, 0.1103, 0.2667, 0.1104, 0.2667, 0.1104, 0.3346, 0.303, 0.1122, 0.3709, 0.1122, 0.3709, 0.1124, 0.303, 0.1124, 0.303, 0.1124, 0.3709, 0.1124, 0.3709, 0.1125, 0.303, 0.1125, 0.09369, 0.3346, 0.09369, 0.2667, 0.1101, 0.2667, 0.1101, 0.3346, 0.3027, 0.09559, 0.3027, 0.1122, 0.3026, 0.1122, 0.3026, 0.09559, 0.1278, 0.5021, 0.126, 0.5021, 0.126, 0.5018, 0.1278, 0.5018, 0.1723, 0.8479, 0.1723, 0.846, 0.1725, 0.846, 0.1725, 0.8479, 0.1101, 0.3346, 0.1101, 0.2667, 0.1103, 0.2667, 0.1103, 0.3346, 0.1103, 0.3346, 0.1103, 0.2667, 0.1104, 0.2667, 0.1104, 0.3346, 0.303, 0.1122, 0.3709, 0.1122, 0.3709, 0.1124, 0.303, 0.1124, 0.303, 0.1124, 0.3709, 0.1124, 0.3709, 0.1125, 0.303, 0.1125, 0.09369, 0.3346, 0.09369, 0.2667, 0.1101, 0.2667, 0.1101, 0.3346])
me_cube_265.materials.append(mat_ao_bake)
me_cube_265.use_remesh_fix_poles = True
me_cube_265.use_remesh_preserve_attributes = False
me_cube_265.use_mirror_vertex_groups = False
me_cube_265.update()

# ---- objects
ob_wall0_tuborepisa0 = bpy.data.objects.new('wall0_tuborepisa0', me_cube_001)
ob_wall0_repisa0 = bpy.data.objects.new('wall0_repisa0', me_cube_265)

# ---- transforms, parenting, visibility, modifiers, constraints
ob_wall0_tuborepisa0.location = (0.0, 0.0, 0.0)
ob_wall0_tuborepisa0.lineart.crease_threshold = 0.0
_m = ob_wall0_tuborepisa0.modifiers.new('Smooth by Angle.001', 'NODES')
_m.node_group = ng_smooth_by_angle_001
_m.show_group_selector = False
_m = ob_wall0_tuborepisa0.modifiers.new('WeightedNormal', 'WEIGHTED_NORMAL')
ob_wall0_repisa0.location = (0.0, 0.0, 0.0)
ob_wall0_repisa0.lineart.crease_threshold = 0.0
_m = ob_wall0_repisa0.modifiers.new('Smooth by Angle.001', 'NODES')
_m.node_group = ng_smooth_by_angle_001
_m.show_group_selector = False
_m = ob_wall0_repisa0.modifiers.new('WeightedNormal', 'WEIGHTED_NORMAL')

# ---- collection membership
col_closets_repisas_repisa0.objects.link(ob_wall0_tuborepisa0)
col_closets_repisas_repisa0.objects.link(ob_wall0_repisa0)

# ---- scene / render settings (as saved in the file)
scene.frame_start = 1; scene.frame_end = 250; scene.frame_set(1)
scene.render.engine = 'BLENDER_EEVEE_NEXT'
scene.render.bake_bias = 0.0
scene.render.bake_samples = 0
scene.render.compositor_device = 'GPU'
scene.eevee.use_volume_custom_range = False
scene.eevee.fast_gi_thickness_near = 0.1
scene.eevee.fast_gi_thickness_far = 0.0
scene.eevee.ray_tracing_options.screen_trace_thickness = 0.1
bpy.context.view_layer.update()

# ---- added for rendering (the .blend has no active camera and no usable light): camera, sun + grey world if the file has none
cam_auto = bpy.data.cameras.new('AutoCamera')
cam_auto.lens = 50.0
cam_auto.sensor_width = 36.0
cam_auto.clip_end = 1000.0
ob_auto_camera = bpy.data.objects.new('AutoCamera', cam_auto)
scene.collection.objects.link(ob_auto_camera)
ob_auto_camera.location = (1.5981, -2.26911, 1.37107)
ob_auto_camera.rotation_euler = (1.09748, -7.21219e-08, 0.694738)
scene.camera = ob_auto_camera
light_auto_sun = bpy.data.lights.new('AutoSun', 'SUN')
light_auto_sun.energy = 3.0
light_auto_sun.angle = 0.0523599
ob_auto_sun = bpy.data.objects.new('AutoSun', light_auto_sun)
scene.collection.objects.link(ob_auto_sun)
ob_auto_sun.rotation_euler = (0.872665, 0.174533, 0.523599)
if scene.world is None:
    world_auto = bpy.data.worlds.new('AutoWorld')
    world_auto.color = (0.3, 0.3, 0.3)
    scene.world = world_auto
bpy.context.view_layer.update()
